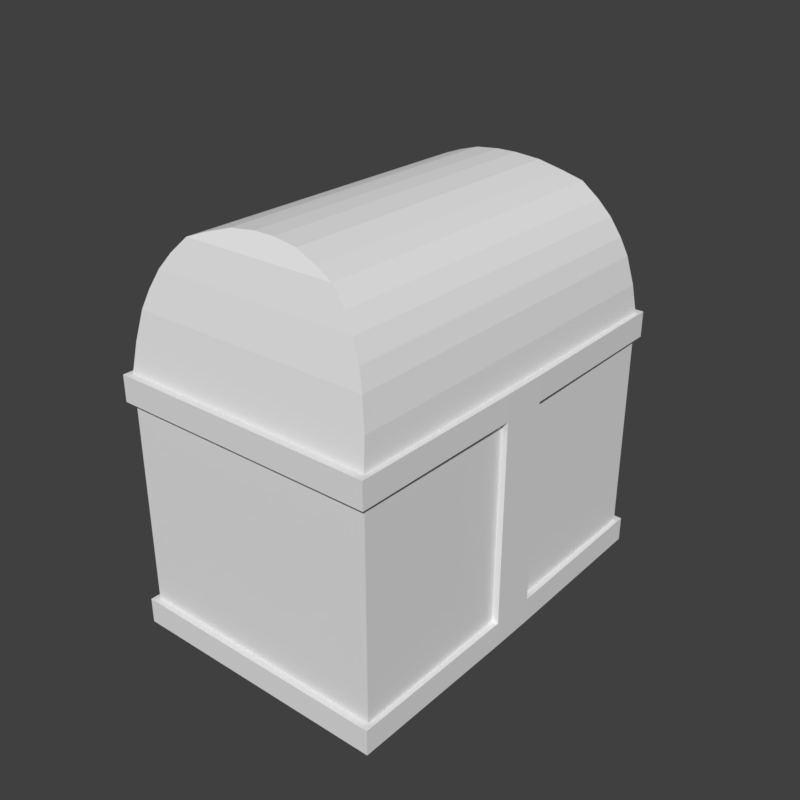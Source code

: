 # Source: Chest.blend  (saved by Blender 2.78.0; exported with 4.5.12 LTS)
import bpy
from mathutils import Matrix  # noqa: F401  (used for matrix-valued properties, if any)

bpy.ops.wm.read_factory_settings(use_empty=True)
scene = bpy.context.scene
scene.name = 'Scene'

# ---- collections
col_collection_1 = bpy.data.collections.new('Collection 1'); scene.collection.children.link(col_collection_1)

# ---- world
world_world = bpy.data.worlds.new('World'); scene.world = world_world
world_world.color = (0.05088, 0.05088, 0.05088)
world_world.use_sun_shadow = False
world_world.sun_shadow_jitter_overblur = 0.0
world_world.cycles.sampling_method = 'MANUAL'

# ---- meshes
me_plane = bpy.data.meshes.new('Plane')
me_plane.from_pydata([], [], [])
me_plane.use_remesh_preserve_volume = False
me_plane.use_remesh_preserve_attributes = False
me_plane.use_mirror_vertex_groups = False
me_plane.update()
me_cube_002 = bpy.data.meshes.new('Cube.002')
me_cube_002.from_pydata([(2.0, 1.0, 0.0), (2.0, -1.0, 0.0), (-2.384e-07, -1.0, 0.0), (1.788e-07, 1.0, 0.0), (1.93, 0.95, 0.4414), (1.93, -0.95, 0.4414), (0.06996, -0.95, 0.4414), (0.06996, 0.95, 0.4414), (1.808, 0.9025, 0.7229), (1.808, -0.9025, 0.7229), (0.1917, -0.9025, 0.7229), (0.1917, 0.9025, 0.7229), (1.599, 0.8574, 0.9587), (1.599, -0.8574, 0.9587), (0.4011, -0.8574, 0.9587), (0.4011, 0.8574, 0.9587), (1.271, 0.8145, 1.069), (1.271, -0.8145, 1.069), (0.7294, -0.8145, 1.069), (0.7294, 0.8145, 1.069), (1.078, 0.8062, 1.09), (1.078, -0.8062, 1.09), (0.9222, -0.8062, 1.09), (0.9222, 0.8062, 1.09), (1.88, -0.9263, 0.5822), (0.1201, -0.9262, 0.5822), (1.88, 0.9262, 0.5822), (0.1201, 0.9262, 0.5822), (0.02312, 0.975, 0.2207), (1.977, 0.975, 0.2207), (0.02312, -0.975, 0.2207), (1.977, -0.975, 0.2207), (1.719, 0.8799, 0.8408), (1.719, -0.8799, 0.8408), (0.2811, -0.8799, 0.8408), (0.2811, 0.8799, 0.8408), (0.5499, -0.8359, 1.014), (0.5499, 0.8359, 1.014), (1.45, 0.8359, 1.014), (1.45, -0.8359, 1.014)], [], [(29, 28, 7, 4), (31, 5, 6, 30), (29, 4, 5, 31), (30, 6, 7, 28), (25, 24, 9, 10), (24, 26, 8, 9), (27, 25, 10, 11), (26, 27, 11, 8), (33, 32, 12, 13), (35, 34, 14, 15), (32, 35, 15, 12), (34, 33, 13, 14), (37, 36, 18, 19), (38, 37, 19, 16), (36, 39, 17, 18), (39, 38, 16, 17), (18, 17, 21, 22), (17, 16, 20, 21), (19, 18, 22, 23), (16, 19, 23, 20), (20, 23, 22, 21), (4, 7, 27, 26), (7, 6, 25, 27), (5, 4, 26, 24), (6, 5, 24, 25), (2, 30, 28, 3), (0, 29, 31, 1), (1, 31, 30, 2), (0, 3, 28, 29), (10, 9, 33, 34), (8, 11, 35, 32), (11, 10, 34, 35), (9, 8, 32, 33), (13, 12, 38, 39), (14, 13, 39, 36), (12, 15, 37, 38), (15, 14, 36, 37)])
me_cube_002.materials.append(None)
me_cube_002.use_remesh_preserve_volume = False
me_cube_002.use_remesh_preserve_attributes = False
me_cube_002.use_mirror_vertex_groups = False
me_cube_002.update()
me_cube = bpy.data.meshes.new('Cube')
me_cube.from_pydata([(1.0, 1.0, -1.0), (1.0, -1.0, -1.0), (-1.0, -1.0, -1.0), (-1.0, 1.0, -1.0), (1.0, 1.0, 1.0), (1.0, -1.0, 1.0), (-1.0, -1.0, 1.0), (-1.0, 1.0, 1.0)], [], [(0, 1, 2, 3), (0, 4, 5, 1), (1, 5, 6, 2), (2, 6, 7, 3), (4, 0, 3, 7)])
me_cube.materials.append(None)
me_cube.use_remesh_preserve_volume = False
me_cube.use_remesh_preserve_attributes = False
me_cube.use_mirror_vertex_groups = False
me_cube.update()
me_cube_003 = bpy.data.meshes.new('Cube.003')
me_cube_003.from_pydata([(1.0, 1.0, 1.0), (1.0, -1.0, 1.0), (-1.0, -1.0, 1.0), (-1.0, 1.0, 1.0), (1.0, 1.0, 0.8), (1.0, -1.0, 0.8), (-1.0, -1.0, 0.8), (-1.0, 1.0, 0.8), (1.0, 0.12, 1.0), (1.0, -0.12, 1.0), (1.0, 0.12, 0.8), (1.0, -0.12, 0.8), (1.0, 0.12, -1.0), (1.0, -0.12, -1.0), (1.0, -0.12, -0.8), (1.0, 0.12, -0.8), (1.0, 1.0, -1.0), (1.0, -1.0, -1.0), (-1.0, -1.0, -1.0), (-1.0, 1.0, -1.0), (1.0, 1.0, -0.8), (1.0, -1.0, -0.8), (-1.0, -1.0, -0.8), (-1.0, 1.0, -0.8)], [], [(1, 2, 6, 5), (9, 1, 5, 11), (2, 3, 7, 6), (0, 4, 7, 3), (0, 8, 10, 4), (8, 9, 11, 10), (15, 14, 13, 12), (10, 11, 14, 15), (14, 21, 17, 13), (18, 17, 21, 22), (19, 18, 22, 23), (19, 23, 20, 16), (15, 12, 16, 20)])
me_cube_003.materials.append(None)
me_cube_003.use_remesh_preserve_volume = False
me_cube_003.use_remesh_preserve_attributes = False
me_cube_003.use_mirror_vertex_groups = False
me_cube_003.update()

# ---- objects
ob_chest = bpy.data.objects.new('Chest', me_plane)
ob_lid = bpy.data.objects.new('Lid', me_cube_002)
ob_container = bpy.data.objects.new('Container', me_cube)
ob_metal = bpy.data.objects.new('Metal', me_cube_003)

# ---- transforms, parenting, visibility, modifiers, constraints
ob_chest.location = (0.0, 0.0, 0.0)
ob_chest.lineart.crease_threshold = 0.0
ob_lid.parent = ob_chest
ob_lid.location = (-1.0, 2.384e-07, 2.0)
ob_lid.scale = (1.0, 1.5, 1.0)
ob_lid.lock_rotations_4d = False
ob_lid.empty_display_type = 'ARROWS'
ob_lid.lineart.crease_threshold = 0.0
_m = ob_lid.modifiers.new('Solidify', 'SOLIDIFY')
_m.thickness = 0.1
_m.nonmanifold_thickness_mode = 'FIXED'
_m.nonmanifold_merge_threshold = 0.0003
ob_container.parent = ob_chest
ob_container.location = (0.0, 0.0, 1.0)
ob_container.scale = (1.0, 1.5, 1.0)
ob_container.lock_rotations_4d = False
ob_container.empty_display_type = 'ARROWS'
ob_container.lineart.crease_threshold = 0.0
_m = ob_container.modifiers.new('Solidify', 'SOLIDIFY')
_m.thickness = 0.1
_m.nonmanifold_thickness_mode = 'FIXED'
_m.nonmanifold_merge_threshold = 0.0003
ob_metal.parent = ob_container
ob_metal.matrix_parent_inverse = Matrix(((1.0, 0.0, 0.0, 0.0), (0.0, 0.6667, 0.0, 0.0), (0.0, 0.0, 1.0, -1.0), (0.0, 0.0, 0.0, 1.0)))
ob_metal.location = (0.0, 0.0, 1.0)
ob_metal.scale = (1.0, 1.5, 1.0)
ob_metal.lock_rotations_4d = False
ob_metal.empty_display_type = 'ARROWS'
ob_metal.lineart.crease_threshold = 0.0
_m = ob_metal.modifiers.new('Solidify', 'SOLIDIFY')
_m.thickness = 0.05
_m.offset = 1.0
_m.nonmanifold_thickness_mode = 'FIXED'
_m.nonmanifold_merge_threshold = 0.0003

# ---- collection membership
col_collection_1.objects.link(ob_chest)
col_collection_1.objects.link(ob_lid)
col_collection_1.objects.link(ob_container)
col_collection_1.objects.link(ob_metal)

# ---- scene / render settings (as saved in the file)
scene.frame_start = 1; scene.frame_end = 60; scene.frame_set(0)
scene.render.engine = 'CYCLES'
scene.render.resolution_x = 1080
scene.render.resolution_percentage = 50
scene.render.fps = 30
scene.render.dither_intensity = 0.0
scene.cycles.use_denoising = False
scene.cycles.samples = 1024
scene.cycles.sampling_pattern = 'TABULATED_SOBOL'
scene.cycles.light_sampling_threshold = 0.0
scene.cycles.use_adaptive_sampling = False
scene.cycles.use_light_tree = False
scene.cycles.blur_glossy = 0.0
scene.cycles.sample_clamp_indirect = 0.0
scene.view_settings.view_transform = 'Standard'
bpy.context.view_layer.update()

# ---- added for rendering (the .blend has no active camera and no usable light): camera, sun
cam_auto = bpy.data.cameras.new('AutoCamera')
cam_auto.lens = 50.0
cam_auto.sensor_width = 36.0
cam_auto.clip_end = 1000.0
ob_auto_camera = bpy.data.objects.new('AutoCamera', cam_auto)
scene.collection.objects.link(ob_auto_camera)
ob_auto_camera.location = (4.49669, -5.38724, 5.13643)
ob_auto_camera.rotation_euler = (1.09748, -7.21219e-08, 0.694738)
scene.camera = ob_auto_camera
light_auto_sun = bpy.data.lights.new('AutoSun', 'SUN')
light_auto_sun.energy = 3.0
light_auto_sun.angle = 0.0523599
ob_auto_sun = bpy.data.objects.new('AutoSun', light_auto_sun)
scene.collection.objects.link(ob_auto_sun)
ob_auto_sun.rotation_euler = (0.872665, 0.174533, 0.523599)
bpy.context.view_layer.update()
